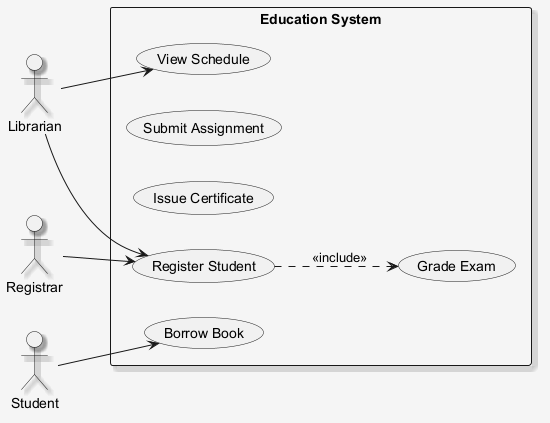

The diagram above was rendered by PlantUML. Its source (embedded in the PNG):
@startuml
skinparam shadowing false
skinparam backgroundColor #F5F5F5
skinparam shadowing true
left to right direction
actor "Librarian" as Librarian
actor "Registrar" as Registrar
actor "Student" as Student
rectangle "Education System" {
  usecase "Grade Exam" as UC_GradeExam
  usecase "Borrow Book" as UC_BorrowBook
  usecase "Submit Assignment" as UC_SubmitAssignment
  usecase "Issue Certificate" as UC_IssueCertificate
  usecase "Register Student" as UC_RegisterStudent
  usecase "View Schedule" as UC_ViewSchedule
}
Librarian --> UC_ViewSchedule
Librarian --> UC_RegisterStudent
Registrar --> UC_RegisterStudent
Student --> UC_BorrowBook
UC_RegisterStudent ..> UC_GradeExam : <<include>>
@enduml